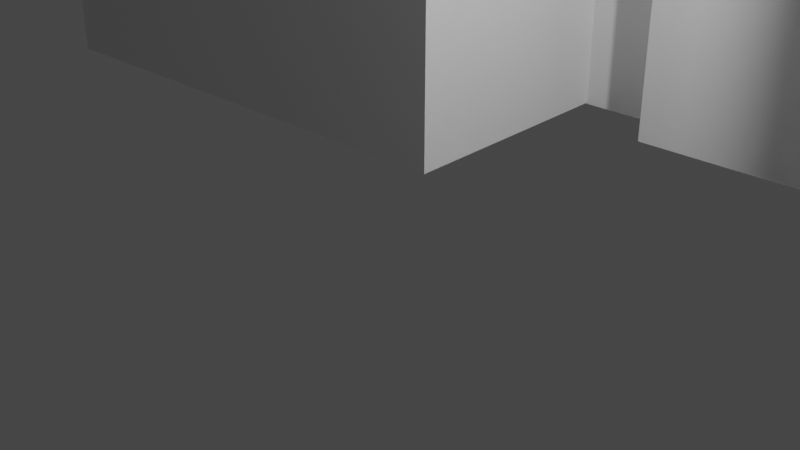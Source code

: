 # Source: abc.blend  (saved by Blender 3.5.10; exported with 4.5.12 LTS)
import bpy
from mathutils import Matrix  # noqa: F401  (used for matrix-valued properties, if any)

bpy.ops.wm.read_factory_settings(use_empty=True)
scene = bpy.context.scene
scene.name = 'Scene'

# ---- collections
col_collection = bpy.data.collections.new('Collection'); scene.collection.children.link(col_collection)

# ---- world
world_world = bpy.data.worlds.new('World'); scene.world = world_world
world_world.use_nodes = True; world_world.node_tree.nodes.clear()
_N = world_world.node_tree.nodes; _L = world_world.node_tree.links
n0 = _N.new('ShaderNodeOutputWorld'); n0.name = 'World Output'; n0.location = (300, 300)
n1 = _N.new('ShaderNodeBackground'); n1.name = 'Background'; n1.location = (10, 300)
n1.inputs[0].default_value = (0.05088, 0.05088, 0.05088, 1.0)
_L.new(n1.outputs[0], n0.inputs[0])
n0.is_active_output = True
world_world.color = (0.05088, 0.05088, 0.05088)
world_world.use_sun_shadow = False
world_world.sun_shadow_jitter_overblur = 0.0

# ---- cameras
cam_camera = bpy.data.cameras.new('Camera')
cam_camera.clip_end = 100.0
cam_camera.ortho_scale = 7.314

# ---- lights
light_light = bpy.data.lights.new('Light', 'POINT')
light_light.transmission_factor = 0.0
light_light.energy = 1000.0
light_light.shadow_soft_size = 0.1
light_light.shadow_maximum_resolution = 0.006
light_light.use_absolute_resolution = True

# ---- meshes
me_cube_009 = bpy.data.meshes.new('Cube.009')
me_cube_009.from_pydata([(-1.0, -1.0, -1.0), (-1.0, -1.0, 1.0), (-1.0, 1.0, -1.0), (-1.0, 1.0, 1.0), (1.0, -1.0, -1.0), (1.0, -1.0, 1.0), (1.0, 1.0, -1.0), (1.0, 1.0, 1.0), (1.138, 1.0, 1.0), (1.138, 1.0, -1.0), (1.138, -1.0, -1.0), (1.138, -1.0, 1.0), (1.0, -17.79, 1.0), (1.0, -17.79, -1.0), (1.138, -17.79, 1.0), (1.138, -17.79, -1.0), (-1.135, 1.0, -1.0), (-1.135, -1.0, -1.0), (-1.135, -1.0, 1.0), (-1.135, 1.0, 1.0), (-1.0, -20.2, -1.0), (-1.0, -20.2, 1.0), (-1.135, -20.2, -1.0), (-1.135, -20.2, 1.0), (-1.0, -1.0, 3.046), (-1.0, 1.0, 3.046), (1.0, 1.0, 3.046), (1.0, -1.0, 3.046), (1.138, 1.0, 3.046), (1.0, -17.79, 3.046), (1.138, -17.79, 3.046), (-1.135, -1.0, 3.046), (-1.135, 1.0, 3.046), (-1.0, -20.2, 3.046), (-1.135, -20.2, 3.046), (-1.0, -1.0, 3.689), (-1.0, 1.0, 3.689), (1.0, 1.0, 3.689), (1.0, -1.0, 3.689), (1.138, 1.0, 3.689), (1.138, -1.0, 3.689), (1.0, -17.79, 3.689), (1.138, -17.79, 3.689), (-1.135, -1.0, 3.689), (-1.135, 1.0, 3.689), (-1.0, -20.2, 3.689), (-1.135, -20.2, 3.689), (1.138, -1.0, 3.046), (1.138, 1.0, 3.387), (1.138, -1.0, 3.387), (1.0, 1.0, 3.387), (1.0, -1.0, 3.387), (-1.135, -1.0, 3.674), (-1.135, 1.0, 3.674), (-1.0, 1.0, 3.674), (-1.0, -1.0, 3.674), (-1.103, -39.44, -10.63), (-1.103, -39.44, 3.819), (-1.103, -16.72, -10.63), (-1.103, -16.72, 3.819), (-3.617, -39.44, -10.63), (-3.617, -39.44, 3.819), (-3.617, -16.72, -10.63), (-3.617, -16.72, 3.819), (4.321, -41.07, -10.58), (4.321, -41.07, 3.868), (4.322, -16.32, -10.58), (4.322, -16.32, 3.868), (1.012, -41.07, -10.58), (1.012, -41.07, 3.868), (1.013, -16.31, -10.58), (1.013, -16.31, 3.868), (1.141, -21.53, -10.62), (1.141, -21.53, -0.9863), (1.141, 1.089, -10.62), (1.141, 1.089, -0.9863), (-1.135, -21.52, -10.62), (-1.135, -21.52, -0.9863), (-1.135, 1.091, -10.62), (-1.135, 1.091, -0.9863), (2.724, -24.04, -10.58), (2.724, -24.04, 3.87), (2.724, -11.49, -10.58), (2.724, -11.49, 3.87), (1.73, -24.04, -10.58), (1.73, -24.04, 3.87), (1.73, -11.49, -10.58), (1.73, -11.49, 3.87), (-1.696, -23.88, -10.58), (-1.696, -23.88, 3.87), (-1.696, -11.33, -10.58), (-1.696, -11.33, 3.87), (-2.691, -23.88, -10.58), (-2.691, -23.88, 3.87), (-2.691, -11.33, -10.58), (-2.691, -11.33, 3.87), (0.4192, -25.79, -10.58), (0.4192, -25.79, 3.87), (0.4192, -13.24, -10.58), (0.4192, -13.24, 3.87), (-0.5753, -25.79, -10.58), (-0.5753, -25.79, 3.87), (-0.5753, -13.24, -10.58), (-0.5753, -13.24, 3.87), (-0.3477, -21.31, -1.004), (-0.3477, -21.31, 3.812), (-0.3477, -16.78, -1.004), (-0.3477, -16.78, 3.812), (-1.343, -21.31, -1.004), (-1.343, -21.31, 3.812), (-1.343, -16.78, -1.004), (-1.343, -16.78, 3.812), (1.183, -21.25, -1.004), (1.183, -21.25, 3.812), (1.183, -16.72, -1.004), (1.183, -16.72, 3.812), (0.1874, -21.25, -1.004), (0.1874, -21.25, 3.812), (0.1874, -16.72, -1.004), (0.1874, -16.72, 3.812)], [], [(3, 2, 16, 19), (2, 3, 7, 6), (4, 6, 9, 10), (4, 5, 1, 0), (2, 6, 4, 0), (9, 8, 11, 10), (23, 21, 33, 34), (6, 7, 8, 9), (11, 8, 28, 47), (12, 13, 15, 14), (4, 10, 15, 13), (10, 11, 14, 15), (5, 4, 13, 12), (17, 18, 19, 16), (18, 17, 22, 23), (2, 0, 17, 16), (20, 21, 23, 22), (0, 1, 21, 20), (17, 0, 20, 22), (25, 32, 44, 36), (47, 28, 39, 40), (31, 34, 46, 43), (29, 30, 42, 41), (32, 31, 43, 44), (8, 7, 26, 28), (3, 19, 32, 25), (12, 14, 30, 29), (19, 18, 31, 32), (37, 36, 35, 38), (37, 38, 40, 39), (40, 38, 41, 42), (35, 36, 44, 43), (35, 43, 46, 45), (26, 25, 36, 37), (27, 29, 41, 38), (33, 24, 35, 45), (30, 47, 40, 42), (28, 26, 37, 39), (34, 33, 45, 46), (24, 27, 38, 35), (3, 1, 5, 7), (5, 51, 50, 7), (19, 3, 54, 53), (21, 1, 18, 23), (11, 5, 12, 14), (25, 26, 27, 24), (27, 47, 30, 29), (31, 24, 33, 34), (51, 50, 48, 49), (8, 11, 49, 48), (11, 5, 51, 49), (7, 8, 48, 50), (54, 55, 52, 53), (3, 54, 55, 1), (18, 19, 53, 52), (1, 18, 52, 55), (56, 58, 59, 57), (58, 62, 63, 59), (62, 60, 61, 63), (60, 56, 57, 61), (58, 56, 60, 62), (63, 61, 57, 59), (64, 66, 67, 65), (66, 70, 71, 67), (70, 68, 69, 71), (68, 64, 65, 69), (66, 64, 68, 70), (71, 69, 65, 67), (72, 74, 75, 73), (74, 78, 79, 75), (78, 76, 77, 79), (76, 72, 73, 77), (74, 72, 76, 78), (79, 77, 73, 75), (80, 82, 83, 81), (82, 86, 87, 83), (86, 84, 85, 87), (84, 80, 81, 85), (82, 80, 84, 86), (87, 85, 81, 83), (88, 90, 91, 89), (90, 94, 95, 91), (94, 92, 93, 95), (92, 88, 89, 93), (90, 88, 92, 94), (95, 93, 89, 91), (96, 98, 99, 97), (98, 102, 103, 99), (102, 100, 101, 103), (100, 96, 97, 101), (98, 96, 100, 102), (103, 101, 97, 99), (104, 106, 107, 105), (106, 110, 111, 107), (110, 108, 109, 111), (108, 104, 105, 109), (106, 104, 108, 110), (111, 109, 105, 107), (112, 114, 115, 113), (114, 118, 119, 115), (118, 116, 117, 119), (116, 112, 113, 117), (114, 112, 116, 118), (119, 117, 113, 115)])
_uv = me_cube_009.uv_layers.new(name='UVMap')
_uv.uv.foreach_set('vector', [0.625, 0.25, 0.375, 0.25, 0.375, 0.25, 0.625, 0.25, 0.375, 0.25, 0.625, 0.25, 0.625, 0.5, 0.375, 0.5, 0.375, 0.75, 0.375, 0.5, 0.375, 0.5, 0.375, 0.75, 0.375, 0.75, 0.625, 0.75, 0.625, 1.0, 0.375, 1.0, 0.125, 0.5, 0.375, 0.5, 0.375, 0.75, 0.125, 0.75, 0.375, 0.5, 0.625, 0.5, 0.625, 0.75, 0.375, 0.75, 0.625, 1.0, 0.625, 1.0, 0.625, 1.0, 0.625, 1.0, 0.375, 0.5, 0.625, 0.5, 0.625, 0.5, 0.375, 0.5, 0.625, 0.75, 0.625, 0.5, 0.625, 0.5, 0.625, 0.75, 0.625, 0.75, 0.375, 0.75, 0.375, 0.75, 0.625, 0.75, 0.375, 0.75, 0.375, 0.75, 0.375, 0.75, 0.375, 0.75, 0.375, 0.75, 0.625, 0.75, 0.625, 0.75, 0.375, 0.75, 0.625, 0.75, 0.375, 0.75, 0.375, 0.75, 0.625, 0.75, 0.375, 0.0, 0.625, 0.0, 0.625, 0.25, 0.375, 0.25, 0.625, 0.0, 0.375, 0.0, 0.375, 0.0, 0.625, 0.0, 0.125, 0.5, 0.125, 0.75, 0.125, 0.75, 0.125, 0.5, 0.375, 1.0, 0.625, 1.0, 0.625, 1.0, 0.375, 1.0, 0.375, 1.0, 0.625, 1.0, 0.625, 1.0, 0.375, 1.0, 0.125, 0.75, 0.125, 0.75, 0.125, 0.75, 0.125, 0.75, 0.625, 0.25, 0.625, 0.25, 0.625, 0.25, 0.625, 0.25, 0.625, 0.75, 0.625, 0.5, 0.625, 0.5, 0.625, 0.75, 0.625, 0.0, 0.625, 0.0, 0.625, 0.0, 0.625, 0.0, 0.625, 0.75, 0.625, 0.75, 0.625, 0.75, 0.625, 0.75, 0.625, 0.25, 0.625, 0.0, 0.625, 0.0, 0.625, 0.25, 0.625, 0.5, 0.625, 0.5, 0.625, 0.5, 0.625, 0.5, 0.625, 0.25, 0.625, 0.25, 0.625, 0.25, 0.625, 0.25, 0.625, 0.75, 0.625, 0.75, 0.625, 0.75, 0.625, 0.75, 0.625, 0.25, 0.625, 0.0, 0.625, 0.0, 0.625, 0.25, 0.625, 0.5, 0.875, 0.5, 0.875, 0.75, 0.625, 0.75, 0.625, 0.5, 0.625, 0.75, 0.625, 0.75, 0.625, 0.5, 0.625, 0.75, 0.625, 0.75, 0.625, 0.75, 0.625, 0.75, 0.875, 0.75, 0.875, 0.5, 0.875, 0.5, 0.875, 0.75, 0.875, 0.75, 0.875, 0.75, 0.875, 0.75, 0.875, 0.75, 0.625, 0.5, 0.625, 0.25, 0.625, 0.25, 0.625, 0.5, 0.625, 0.75, 0.625, 0.75, 0.625, 0.75, 0.625, 0.75, 0.625, 1.0, 0.625, 1.0, 0.625, 1.0, 0.625, 1.0, 0.625, 0.75, 0.625, 0.75, 0.625, 0.75, 0.625, 0.75, 0.625, 0.5, 0.625, 0.5, 0.625, 0.5, 0.625, 0.5, 0.625, 1.0, 0.625, 1.0, 0.625, 1.0, 0.625, 1.0, 0.625, 1.0, 0.625, 0.75, 0.625, 0.75, 0.625, 1.0, 0.625, 0.25, 0.625, 1.0, 0.625, 0.75, 0.625, 0.5, 0.625, 0.75, 0.625, 0.75, 0.625, 0.5, 0.625, 0.5, 0.625, 0.25, 0.625, 0.25, 0.625, 0.25, 0.625, 0.25, 0.0, 0.0, 0.0, 0.0, 0.0, 0.0, 0.0, 0.0, 0.0, 0.0, 0.0, 0.0, 0.0, 0.0, 0.0, 0.0, 0.625, 0.25, 0.625, 0.5, 0.625, 0.75, 0.625, 1.0, 0.625, 0.75, 0.625, 0.75, 0.625, 0.75, 0.625, 0.75, 0.625, 0.0, 0.625, 1.0, 0.625, 1.0, 0.625, 1.0, 0.625, 0.75, 0.625, 0.5, 0.625, 0.5, 0.625, 0.75, 0.625, 0.5, 0.625, 0.75, 0.625, 0.75, 0.625, 0.5, 0.0, 0.0, 0.0, 0.0, 0.0, 0.0, 0.0, 0.0, 0.625, 0.5, 0.625, 0.5, 0.625, 0.5, 0.625, 0.5, 0.625, 0.25, 0.625, 1.0, 0.625, 0.0, 0.625, 0.25, 0.625, 0.25, 0.625, 0.25, 0.625, 1.0, 0.625, 1.0, 0.625, 0.0, 0.625, 0.25, 0.625, 0.25, 0.625, 0.0, 0.0, 0.0, 0.0, 0.0, 0.0, 0.0, 0.0, 0.0, 0.375, 0.0, 0.375, 0.25, 0.625, 0.25, 0.625, 0.0, 0.375, 0.25, 0.375, 0.5, 0.625, 0.5, 0.625, 0.25, 0.375, 0.5, 0.375, 0.75, 0.625, 0.75, 0.625, 0.5, 0.375, 0.75, 0.375, 1.0, 0.625, 1.0, 0.625, 0.75, 0.125, 0.5, 0.125, 0.75, 0.375, 0.75, 0.375, 0.5, 0.625, 0.5, 0.625, 0.75, 0.875, 0.75, 0.875, 0.5, 0.375, 0.0, 0.375, 0.25, 0.625, 0.25, 0.625, 0.0, 0.375, 0.25, 0.375, 0.5, 0.625, 0.5, 0.625, 0.25, 0.375, 0.5, 0.375, 0.75, 0.625, 0.75, 0.625, 0.5, 0.375, 0.75, 0.375, 1.0, 0.625, 1.0, 0.625, 0.75, 0.125, 0.5, 0.125, 0.75, 0.375, 0.75, 0.375, 0.5, 0.625, 0.5, 0.625, 0.75, 0.875, 0.75, 0.875, 0.5, 0.375, 0.0, 0.375, 0.25, 0.625, 0.25, 0.625, 0.0, 0.375, 0.25, 0.375, 0.5, 0.625, 0.5, 0.625, 0.25, 0.375, 0.5, 0.375, 0.75, 0.625, 0.75, 0.625, 0.5, 0.375, 0.75, 0.375, 1.0, 0.625, 1.0, 0.625, 0.75, 0.125, 0.5, 0.125, 0.75, 0.375, 0.75, 0.375, 0.5, 0.625, 0.5, 0.625, 0.75, 0.875, 0.75, 0.875, 0.5, 0.375, 0.0, 0.375, 0.25, 0.625, 0.25, 0.625, 0.0, 0.375, 0.25, 0.375, 0.5, 0.625, 0.5, 0.625, 0.25, 0.375, 0.5, 0.375, 0.75, 0.625, 0.75, 0.625, 0.5, 0.375, 0.75, 0.375, 1.0, 0.625, 1.0, 0.625, 0.75, 0.125, 0.5, 0.125, 0.75, 0.375, 0.75, 0.375, 0.5, 0.625, 0.5, 0.625, 0.75, 0.875, 0.75, 0.875, 0.5, 0.375, 0.0, 0.375, 0.25, 0.625, 0.25, 0.625, 0.0, 0.375, 0.25, 0.375, 0.5, 0.625, 0.5, 0.625, 0.25, 0.375, 0.5, 0.375, 0.75, 0.625, 0.75, 0.625, 0.5, 0.375, 0.75, 0.375, 1.0, 0.625, 1.0, 0.625, 0.75, 0.125, 0.5, 0.125, 0.75, 0.375, 0.75, 0.375, 0.5, 0.625, 0.5, 0.625, 0.75, 0.875, 0.75, 0.875, 0.5, 0.375, 0.0, 0.375, 0.25, 0.625, 0.25, 0.625, 0.0, 0.375, 0.25, 0.375, 0.5, 0.625, 0.5, 0.625, 0.25, 0.375, 0.5, 0.375, 0.75, 0.625, 0.75, 0.625, 0.5, 0.375, 0.75, 0.375, 1.0, 0.625, 1.0, 0.625, 0.75, 0.125, 0.5, 0.125, 0.75, 0.375, 0.75, 0.375, 0.5, 0.625, 0.5, 0.625, 0.75, 0.875, 0.75, 0.875, 0.5, 0.375, 0.0, 0.375, 0.25, 0.625, 0.25, 0.625, 0.0, 0.375, 0.25, 0.375, 0.5, 0.625, 0.5, 0.625, 0.25, 0.375, 0.5, 0.375, 0.75, 0.625, 0.75, 0.625, 0.5, 0.375, 0.75, 0.375, 1.0, 0.625, 1.0, 0.625, 0.75, 0.125, 0.5, 0.125, 0.75, 0.375, 0.75, 0.375, 0.5, 0.625, 0.5, 0.625, 0.75, 0.875, 0.75, 0.875, 0.5, 0.375, 0.0, 0.375, 0.25, 0.625, 0.25, 0.625, 0.0, 0.375, 0.25, 0.375, 0.5, 0.625, 0.5, 0.625, 0.25, 0.375, 0.5, 0.375, 0.75, 0.625, 0.75, 0.625, 0.5, 0.375, 0.75, 0.375, 1.0, 0.625, 1.0, 0.625, 0.75, 0.125, 0.5, 0.125, 0.75, 0.375, 0.75, 0.375, 0.5, 0.625, 0.5, 0.625, 0.75, 0.875, 0.75, 0.875, 0.5])
me_cube_009.update()

# ---- objects
ob_light = bpy.data.objects.new('Light', light_light)
ob_camera = bpy.data.objects.new('Camera', cam_camera)
ob_empty = bpy.data.objects.new('Empty', None)
ob_terressenwand = bpy.data.objects.new('terressenwand', me_cube_009)

# ---- transforms, parenting, visibility, modifiers, constraints
ob_light.location = (4.076, 1.005, 5.904)
ob_light.rotation_euler = (0.6503, 0.05522, 1.866)
ob_light.lock_rotations_4d = False
ob_light.empty_display_type = 'ARROWS'
ob_light.color = (0.0, 0.0, 0.0, 0.0)
ob_light.lineart.crease_threshold = 0.0
ob_camera.location = (7.359, -6.926, 4.958)
ob_camera.rotation_euler = (1.109, 0.0, 0.8149)
ob_camera.lock_rotations_4d = False
ob_camera.empty_display_type = 'ARROWS'
ob_camera.color = (0.0, 0.0, 0.0, 0.0)
ob_camera.display_type = 'WIRE'
ob_camera.lineart.crease_threshold = 0.0
ob_empty.location = (0.0, 0.0, 0.0)
ob_empty.empty_display_type = 'IMAGE'
ob_empty.empty_display_size = 18.49
ob_empty.empty_image_offset = (-0.4424, -0.1352)
ob_terressenwand.location = (1.026, 7.613, 3.961)
ob_terressenwand.rotation_euler = (0.0, 0.0, 0.06004)
ob_terressenwand.scale = (-2.011, 0.1594, 0.3738)

# ---- collection membership
col_collection.objects.link(ob_light)
col_collection.objects.link(ob_camera)
col_collection.objects.link(ob_empty)
col_collection.objects.link(ob_terressenwand)

# ---- scene / render settings (as saved in the file)
scene.camera = ob_camera
scene.frame_start = 1; scene.frame_end = 250; scene.frame_set(1)
scene.render.engine = 'BLENDER_EEVEE_NEXT'
scene.cycles.sampling_pattern = 'TABULATED_SOBOL'
scene.view_settings.view_transform = 'Filmic'
bpy.context.view_layer.update()
